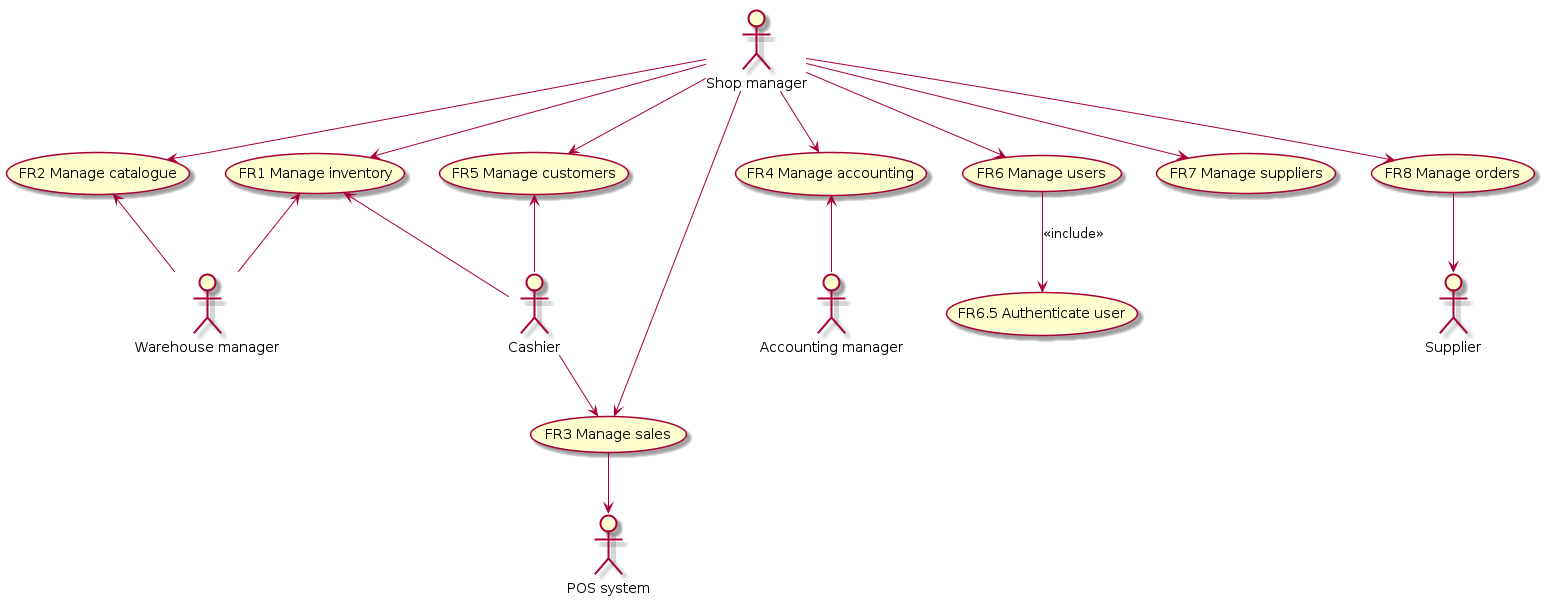

The diagram above was rendered by PlantUML. Its source (embedded in the PNG):
@startuml usecase_diagram
	actor :Shop manager: as sm
	actor :Cashier: as cr
	actor :Accounting manager: as am
	actor :Warehouse manager: as wm
	actor :Supplier: as s
	actor :POS system: as ccs
	usecase "FR1 Manage inventory" as mi
	usecase "FR2 Manage catalogue" as mca
	usecase "FR3 Manage sales" as ms
	usecase "FR4 Manage accounting" as ma
	usecase "FR5 Manage customers" as mc
	usecase "FR6 Manage users" as mu
	usecase "FR7 Manage suppliers" as msu
	usecase "FR8 Manage orders" as mo
	usecase "FR6.5 Authenticate user" as mua		

	mu --> mua: <<include>>
	sm --> mu
	sm --> ma
	sm --> mi
	sm --> mc
	sm --> ms
	sm --> msu
	sm --> mo
	sm --> mca
	ma <-- am
	mi <-- cr
	cr --> ms
	mc <-- cr
	ms --> ccs
	mi <-- wm
	mca <-- wm
	mo --> s
@enduml